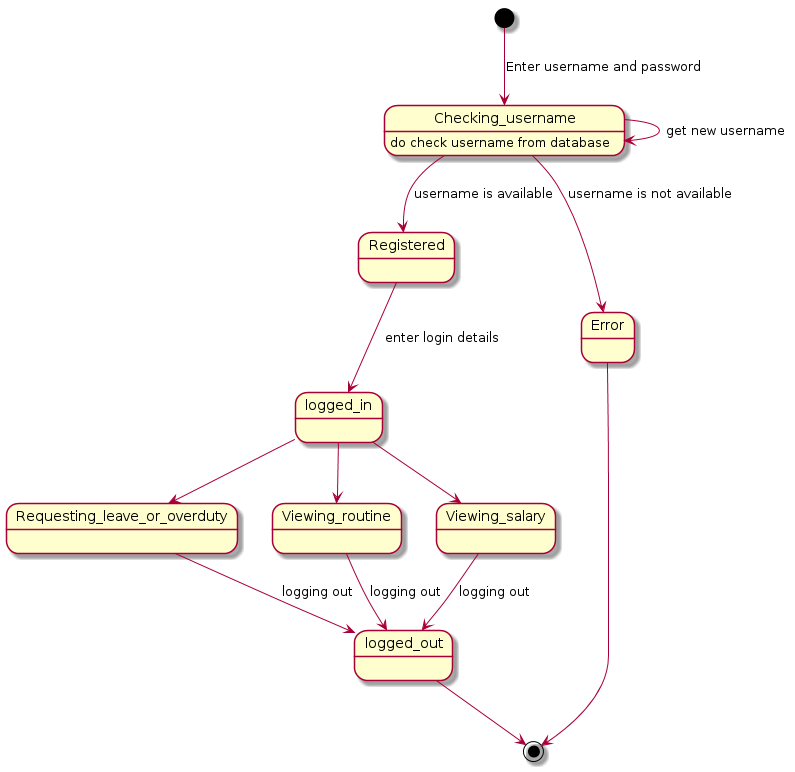

The diagram above was rendered by PlantUML. Its source (embedded in the PNG):
@startuml
[*] --> Checking_username:Enter username and password
Checking_username : do check username from database
Checking_username-->Registered:username is available
Checking_username-->Error:username is not available
Error-->[*]
Checking_username-->Checking_username:get new username
Registered-->logged_in:enter login details
logged_in-->Requesting_leave_or_overduty
Requesting_leave_or_overduty-->logged_out:logging out
logged_in-->Viewing_routine
Viewing_routine-->logged_out:logging out
logged_in-->Viewing_salary
Viewing_salary-->logged_out:logging out
logged_out --> [*]

@enduml